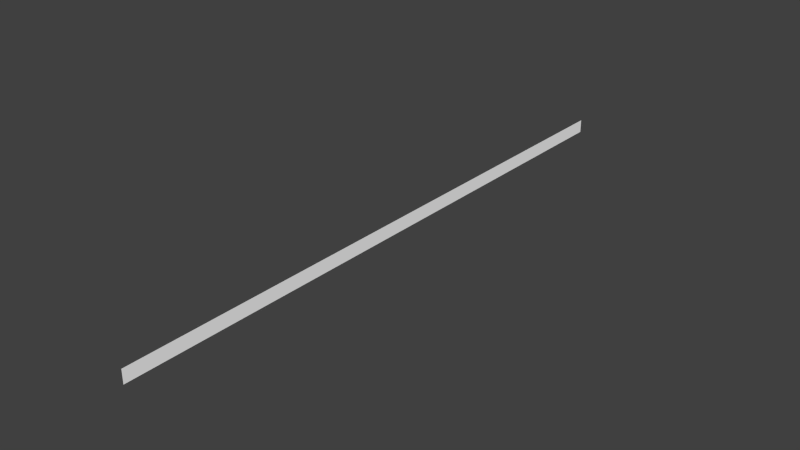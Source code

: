 # Source: zielbandZerrissenblend.blend  (saved by Blender 2.76.0; exported with 4.5.12 LTS)
import bpy
from mathutils import Matrix  # noqa: F401  (used for matrix-valued properties, if any)

bpy.ops.wm.read_factory_settings(use_empty=True)
scene = bpy.context.scene
scene.name = 'Scene'

# ---- collections
col_collection_1 = bpy.data.collections.new('Collection 1'); scene.collection.children.link(col_collection_1)

# ---- materials (node trees are filled in below, after node groups)
mat_material_001 = bpy.data.materials.new('Material.001')
mat_material_001.alpha_threshold = 0.0
mat_material_001.roughness = 0.5

# ---- material node trees
mat_material_001.use_nodes = True; mat_material_001.node_tree.nodes.clear()
_N = mat_material_001.node_tree.nodes; _L = mat_material_001.node_tree.links
n0 = _N.new('ShaderNodeOutputMaterial'); n0.name = 'Material Output'; n0.location = (300, 300)
n1 = _N.new('ShaderNodeBsdfDiffuse'); n1.name = 'Diffuse BSDF'; n1.location = (10, 300)
n1.inputs[0].default_value = (1.0, 1.0, 1.0, 1.0)
_L.new(n1.outputs[0], n0.inputs[0])
n0.is_active_output = True

# ---- world
world_world = bpy.data.worlds.new('World'); scene.world = world_world
world_world.color = (0.05088, 0.05088, 0.05088)
world_world.use_sun_shadow = False
world_world.sun_shadow_jitter_overblur = 0.0
world_world.cycles.sampling_method = 'MANUAL'
world_world.cycles.sample_map_resolution = 256

# ---- meshes
me_plane_001 = bpy.data.meshes.new('Plane.001')
me_plane_001.from_pydata([(-1.0, -1.0, 0.0), (1.0, -1.0, 0.06213), (-1.0, 1.0, -0.08529), (1.0, 1.0, 0.0), (-1.0, 0.6667, -0.07108), (-1.0, 0.3333, -0.05686), (-1.0, -2.98e-08, -0.04265), (-1.0, -0.3333, -0.02843), (-1.0, -0.6667, -0.01422), (1.0, -0.6667, 0.05177), (1.0, -0.3333, 0.04142), (1.0, 2.98e-08, 0.03106), (1.0, 0.3333, 0.02071), (1.0, 0.6667, 0.01035)], [], [(4, 13, 3, 2), (0, 1, 9, 8), (8, 9, 10, 7), (7, 10, 11, 6), (6, 11, 12, 5), (5, 12, 13, 4)])
me_plane_001.materials.append(mat_material_001)
me_plane_001.use_remesh_preserve_volume = False
me_plane_001.use_remesh_preserve_attributes = False
me_plane_001.use_mirror_vertex_groups = False
me_plane_001.update()

# ---- objects
ob_plane_001 = bpy.data.objects.new('Plane.001', me_plane_001)

# ---- transforms, parenting, visibility, modifiers, constraints
ob_plane_001.location = (18.76, -13.5, 2.48)
ob_plane_001.rotation_euler = (0.0, 1.571, 0.0)
ob_plane_001.scale = (0.1197, 5.412, 0.0)
ob_plane_001.lineart.crease_threshold = 0.0

# ---- collection membership
col_collection_1.objects.link(ob_plane_001)

# ---- scene / render settings (as saved in the file)
scene.frame_start = 1; scene.frame_end = 250; scene.frame_set(1)
scene.render.engine = 'CYCLES'
scene.render.resolution_percentage = 50
scene.render.dither_intensity = 0.0
scene.cycles.use_denoising = False
scene.cycles.samples = 10
scene.cycles.sampling_pattern = 'TABULATED_SOBOL'
scene.cycles.light_sampling_threshold = 0.0
scene.cycles.use_adaptive_sampling = False
scene.cycles.use_light_tree = False
scene.cycles.blur_glossy = 0.0
scene.cycles.pixel_filter_type = 'GAUSSIAN'
scene.cycles.sample_clamp_indirect = 0.0
scene.view_settings.view_transform = 'Standard'
bpy.context.view_layer.update()

# ---- added for rendering (the .blend has no active camera and no usable light): camera, sun
cam_auto = bpy.data.cameras.new('AutoCamera')
cam_auto.lens = 50.0
cam_auto.sensor_width = 36.0
cam_auto.clip_end = 1000.0
ob_auto_camera = bpy.data.objects.new('AutoCamera', cam_auto)
scene.collection.objects.link(ob_auto_camera)
ob_auto_camera.location = (28.7785, -25.5177, 10.4937)
ob_auto_camera.rotation_euler = (1.09748, -7.21219e-08, 0.694738)
scene.camera = ob_auto_camera
light_auto_sun = bpy.data.lights.new('AutoSun', 'SUN')
light_auto_sun.energy = 3.0
light_auto_sun.angle = 0.0523599
ob_auto_sun = bpy.data.objects.new('AutoSun', light_auto_sun)
scene.collection.objects.link(ob_auto_sun)
ob_auto_sun.rotation_euler = (0.872665, 0.174533, 0.523599)
bpy.context.view_layer.update()
